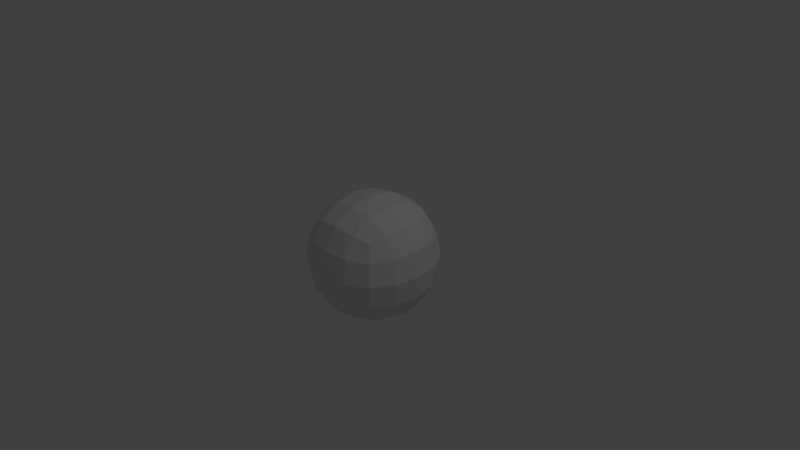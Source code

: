 # Source: Laptop_UserPrefs.blend  (saved by Blender 2.60.3; exported with 4.5.12 LTS)
import bpy
from mathutils import Matrix  # noqa: F401  (used for matrix-valued properties, if any)

bpy.ops.wm.read_factory_settings(use_empty=True)
scene = bpy.context.scene
scene.name = 'Scene'

# ---- collections
col_collection_1 = bpy.data.collections.new('Collection 1'); scene.collection.children.link(col_collection_1)

# ---- materials (node trees are filled in below, after node groups)
mat_material = bpy.data.materials.new('Material')
mat_material.alpha_threshold = 0.0
mat_material.use_transparent_shadow = False
mat_material.roughness = 0.5
mat_material.line_color = (0.0, 0.0, 0.0, 1.0)

# ---- material node trees

# ---- world
world_world = bpy.data.worlds.new('World'); scene.world = world_world
world_world.color = (0.05088, 0.05088, 0.05088)
world_world.use_sun_shadow = False
world_world.sun_shadow_jitter_overblur = 0.0
world_world.cycles.sampling_method = 'MANUAL'
world_world.cycles.sample_map_resolution = 256

# ---- cameras
cam_camera = bpy.data.cameras.new('Camera')
cam_camera.clip_end = 100.0
cam_camera.lens = 35.0
cam_camera.sensor_width = 32.0
cam_camera.sensor_height = 18.0
cam_camera.ortho_scale = 7.314
cam_camera.dof.focus_distance = 0.0
cam_camera.dof.aperture_fstop = 128.0

# ---- lights
light_lamp = bpy.data.lights.new('Lamp', 'POINT')
light_lamp.transmission_factor = 0.0
light_lamp.cutoff_distance = 30.0
light_lamp.energy = 100.0
light_lamp.shadow_buffer_clip_start = 1.001
light_lamp.shadow_soft_size = 1.0
light_lamp.shadow_maximum_resolution = 0.006
light_lamp.use_absolute_resolution = True
light_lamp.cycles.use_multiple_importance_sampling = False

# ---- meshes
me_cube = bpy.data.meshes.new('Cube')
me_cube.from_pydata([(1.0, 1.0, -1.0), (1.0, -1.0, -1.0), (-1.0, -1.0, -1.0), (-1.0, 1.0, -1.0), (1.0, 1.0, 1.0), (1.0, -1.0, 1.0), (-1.0, -1.0, 1.0), (-1.0, 1.0, 1.0)], [], [(0, 1, 2, 3), (4, 7, 6, 5), (0, 4, 5, 1), (1, 5, 6, 2), (2, 6, 7, 3), (4, 0, 3, 7)])
me_cube.materials.append(mat_material)
me_cube.use_remesh_preserve_volume = False
me_cube.use_remesh_preserve_attributes = False
me_cube.use_mirror_vertex_groups = False
me_cube.update()

# ---- objects
ob_cube = bpy.data.objects.new('Cube', me_cube)
ob_lamp = bpy.data.objects.new('Lamp', light_lamp)
ob_camera = bpy.data.objects.new('Camera', cam_camera)

# ---- transforms, parenting, visibility, modifiers, constraints
ob_cube.location = (0.0, 0.0, 0.0)
ob_cube.lock_rotations_4d = False
ob_cube.empty_display_type = 'ARROWS'
ob_cube.lineart.crease_threshold = 0.0
_m = ob_cube.modifiers.new('Subsurf', 'SUBSURF')
_m.uv_smooth = 'PRESERVE_CORNERS'
_m.quality = 2
_m.levels = 0
_m.show_only_control_edges = False
ob_lamp.location = (4.076, 1.005, 5.904)
ob_lamp.rotation_euler = (0.6503, 0.05522, 1.866)
ob_lamp.lock_rotations_4d = False
ob_lamp.empty_display_type = 'ARROWS'
ob_lamp.color = (0.0, 0.0, 0.0, 0.0)
ob_lamp.lineart.crease_threshold = 0.0
ob_camera.location = (7.481, -6.508, 5.344)
ob_camera.rotation_euler = (1.109, 0.01082, 0.8149)
ob_camera.lock_rotations_4d = False
ob_camera.empty_display_type = 'ARROWS'
ob_camera.color = (0.0, 0.0, 0.0, 0.0)
ob_camera.display_type = 'WIRE'
ob_camera.lineart.crease_threshold = 0.0

# ---- collection membership
col_collection_1.objects.link(ob_cube)
col_collection_1.objects.link(ob_lamp)
col_collection_1.objects.link(ob_camera)

# ---- scene / render settings (as saved in the file)
scene.camera = ob_camera
scene.frame_start = 1; scene.frame_end = 250; scene.frame_set(1)
scene.render.engine = 'BLENDER_EEVEE_NEXT'
scene.render.image_settings.color_mode = 'RGB'
scene.render.image_settings.compression = 90
scene.render.resolution_percentage = 50
scene.render.dither_intensity = 0.0
scene.render.bake_margin = 2
scene.render.bake_bias = 0.0
scene.cycles.use_denoising = False
scene.cycles.samples = 10
scene.cycles.sampling_pattern = 'TABULATED_SOBOL'
scene.cycles.light_sampling_threshold = 0.0
scene.cycles.use_adaptive_sampling = False
scene.cycles.use_light_tree = False
scene.cycles.blur_glossy = 0.0
scene.cycles.volume_bounces = 1
scene.cycles.pixel_filter_type = 'GAUSSIAN'
scene.cycles.sample_clamp_indirect = 0.0
scene.view_settings.view_transform = 'Standard'
bpy.context.view_layer.update()
